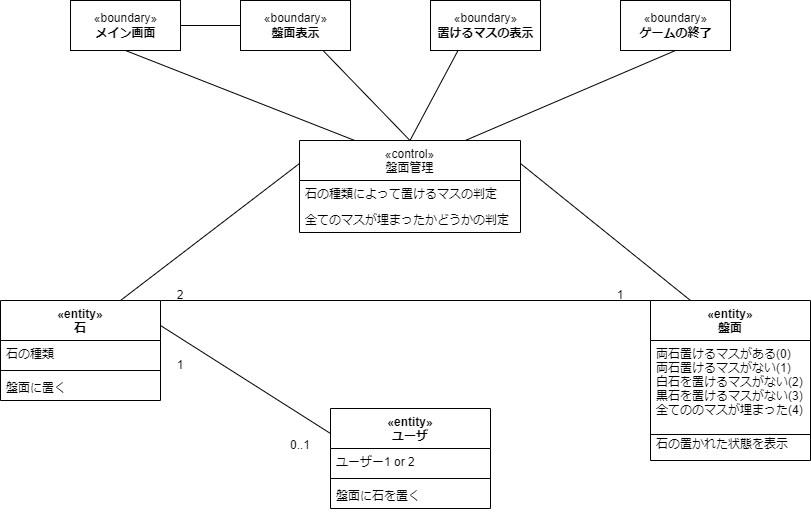

The diagram above was exported from draw.io. Its source (the exported page's mxGraphModel, read from the mxfile embedded in the PNG):
<mxGraphModel dx="1082" dy="449" grid="1" gridSize="10" guides="1" tooltips="1" connect="1" arrows="1" fold="1" page="1" pageScale="1" pageWidth="827" pageHeight="1169" math="0" shadow="0">
  <root>
    <mxCell id="0" />
    <mxCell id="1" parent="0" />
    <mxCell id="2" value="«entity»&#10;ユーザ" style="swimlane;fontStyle=1;align=center;verticalAlign=top;childLayout=stackLayout;horizontal=1;startSize=40;horizontalStack=0;resizeParent=1;resizeParentMax=0;resizeLast=0;collapsible=1;marginBottom=0;" vertex="1" parent="1">
      <mxGeometry x="340" y="518" width="160" height="100" as="geometry" />
    </mxCell>
    <mxCell id="3" value="ユーザー1 or 2" style="text;strokeColor=none;fillColor=none;align=left;verticalAlign=top;spacingLeft=4;spacingRight=4;overflow=hidden;rotatable=0;points=[[0,0.5],[1,0.5]];portConstraint=eastwest;" vertex="1" parent="2">
      <mxGeometry y="40" width="160" height="26" as="geometry" />
    </mxCell>
    <mxCell id="4" value="" style="line;strokeWidth=1;fillColor=none;align=left;verticalAlign=middle;spacingTop=-1;spacingLeft=3;spacingRight=3;rotatable=0;labelPosition=right;points=[];portConstraint=eastwest;" vertex="1" parent="2">
      <mxGeometry y="66" width="160" height="8" as="geometry" />
    </mxCell>
    <mxCell id="5" value="盤面に石を置く" style="text;strokeColor=none;fillColor=none;align=left;verticalAlign=top;spacingLeft=4;spacingRight=4;overflow=hidden;rotatable=0;points=[[0,0.5],[1,0.5]];portConstraint=eastwest;" vertex="1" parent="2">
      <mxGeometry y="74" width="160" height="26" as="geometry" />
    </mxCell>
    <mxCell id="6" value="«entity»&#10;石" style="swimlane;fontStyle=1;align=center;verticalAlign=top;childLayout=stackLayout;horizontal=1;startSize=40;horizontalStack=0;resizeParent=1;resizeParentMax=0;resizeLast=0;collapsible=1;marginBottom=0;" vertex="1" parent="1">
      <mxGeometry x="10" y="410" width="160" height="100" as="geometry" />
    </mxCell>
    <mxCell id="7" value="石の種類" style="text;strokeColor=none;fillColor=none;align=left;verticalAlign=top;spacingLeft=4;spacingRight=4;overflow=hidden;rotatable=0;points=[[0,0.5],[1,0.5]];portConstraint=eastwest;" vertex="1" parent="6">
      <mxGeometry y="40" width="160" height="26" as="geometry" />
    </mxCell>
    <mxCell id="8" value="" style="line;strokeWidth=1;fillColor=none;align=left;verticalAlign=middle;spacingTop=-1;spacingLeft=3;spacingRight=3;rotatable=0;labelPosition=right;points=[];portConstraint=eastwest;" vertex="1" parent="6">
      <mxGeometry y="66" width="160" height="8" as="geometry" />
    </mxCell>
    <mxCell id="9" value="盤面に置く" style="text;strokeColor=none;fillColor=none;align=left;verticalAlign=top;spacingLeft=4;spacingRight=4;overflow=hidden;rotatable=0;points=[[0,0.5],[1,0.5]];portConstraint=eastwest;" vertex="1" parent="6">
      <mxGeometry y="74" width="160" height="26" as="geometry" />
    </mxCell>
    <mxCell id="10" value="«entity»&#10;盤面" style="swimlane;fontStyle=1;align=center;verticalAlign=top;childLayout=stackLayout;horizontal=1;startSize=40;horizontalStack=0;resizeParent=1;resizeParentMax=0;resizeLast=0;collapsible=1;marginBottom=0;" vertex="1" parent="1">
      <mxGeometry x="660" y="410" width="160" height="160" as="geometry" />
    </mxCell>
    <mxCell id="11" value="両石置けるマスがある(0) &#10;両石置けるマスがない(1)    &#10;白石を置けるマスがない(2)&#10;黒石を置けるマスがない(3)&#10;全てののマスが埋まった(4)&#10;" style="text;strokeColor=none;fillColor=none;align=left;verticalAlign=top;spacingLeft=4;spacingRight=4;overflow=hidden;rotatable=0;points=[[0,0.5],[1,0.5]];portConstraint=eastwest;" vertex="1" parent="10">
      <mxGeometry y="40" width="160" height="90" as="geometry" />
    </mxCell>
    <mxCell id="13" value="石の置かれた状態を表示" style="text;strokeColor=none;fillColor=none;align=left;verticalAlign=top;spacingLeft=4;spacingRight=4;overflow=hidden;rotatable=0;points=[[0,0.5],[1,0.5]];portConstraint=eastwest;" vertex="1" parent="10">
      <mxGeometry y="130" width="160" height="30" as="geometry" />
    </mxCell>
    <mxCell id="14" value="«control»&#10;盤面管理" style="swimlane;fontStyle=0;childLayout=stackLayout;horizontal=1;startSize=40;fillColor=none;horizontalStack=0;resizeParent=1;resizeParentMax=0;resizeLast=0;collapsible=1;marginBottom=0;" vertex="1" parent="1">
      <mxGeometry x="309" y="250" width="221" height="92" as="geometry" />
    </mxCell>
    <mxCell id="16" value="石の種類によって置けるマスの判定" style="text;strokeColor=none;fillColor=none;align=left;verticalAlign=top;spacingLeft=4;spacingRight=4;overflow=hidden;rotatable=0;points=[[0,0.5],[1,0.5]];portConstraint=eastwest;" vertex="1" parent="14">
      <mxGeometry y="40" width="221" height="26" as="geometry" />
    </mxCell>
    <mxCell id="17" value="全てのマスが埋まったかどうかの判定" style="text;strokeColor=none;fillColor=none;align=left;verticalAlign=top;spacingLeft=4;spacingRight=4;overflow=hidden;rotatable=0;points=[[0,0.5],[1,0.5]];portConstraint=eastwest;" vertex="1" parent="14">
      <mxGeometry y="66" width="221" height="26" as="geometry" />
    </mxCell>
    <mxCell id="18" value="" style="endArrow=none;html=1;exitX=0;exitY=0.25;exitDx=0;exitDy=0;entryX=1;entryY=0.25;entryDx=0;entryDy=0;" edge="1" parent="1" source="2" target="6">
      <mxGeometry width="50" height="50" relative="1" as="geometry">
        <mxPoint x="390" y="530" as="sourcePoint" />
        <mxPoint x="440" y="480" as="targetPoint" />
      </mxGeometry>
    </mxCell>
    <mxCell id="19" value="" style="endArrow=none;html=1;entryX=0;entryY=0;entryDx=0;entryDy=0;exitX=1;exitY=0;exitDx=0;exitDy=0;" edge="1" parent="1" source="6" target="10">
      <mxGeometry width="50" height="50" relative="1" as="geometry">
        <mxPoint x="490" y="450" as="sourcePoint" />
        <mxPoint x="440" y="480" as="targetPoint" />
      </mxGeometry>
    </mxCell>
    <mxCell id="20" value="" style="endArrow=none;html=1;exitX=0.75;exitY=0;exitDx=0;exitDy=0;entryX=0;entryY=0.25;entryDx=0;entryDy=0;" edge="1" parent="1" source="6" target="14">
      <mxGeometry width="50" height="50" relative="1" as="geometry">
        <mxPoint x="390" y="330" as="sourcePoint" />
        <mxPoint x="440" y="280" as="targetPoint" />
      </mxGeometry>
    </mxCell>
    <mxCell id="21" value="" style="endArrow=none;html=1;exitX=1;exitY=0.25;exitDx=0;exitDy=0;entryX=0.25;entryY=0;entryDx=0;entryDy=0;" edge="1" parent="1" source="14" target="10">
      <mxGeometry width="50" height="50" relative="1" as="geometry">
        <mxPoint x="390" y="330" as="sourcePoint" />
        <mxPoint x="440" y="280" as="targetPoint" />
      </mxGeometry>
    </mxCell>
    <mxCell id="22" value="«boundary»&lt;br&gt;&lt;b&gt;メイン画面&lt;/b&gt;" style="html=1;" vertex="1" parent="1">
      <mxGeometry x="80" y="110" width="110" height="50" as="geometry" />
    </mxCell>
    <mxCell id="25" value="«boundary»&lt;br&gt;&lt;b&gt;盤面表示&lt;/b&gt;" style="html=1;" vertex="1" parent="1">
      <mxGeometry x="250" y="110" width="110" height="50" as="geometry" />
    </mxCell>
    <mxCell id="26" value="«boundary»&lt;br&gt;&lt;b&gt;ゲームの終了&lt;/b&gt;" style="html=1;" vertex="1" parent="1">
      <mxGeometry x="630" y="110" width="110" height="50" as="geometry" />
    </mxCell>
    <mxCell id="27" value="«boundary»&lt;br&gt;&lt;b&gt;置けるマスの表示&lt;/b&gt;" style="html=1;" vertex="1" parent="1">
      <mxGeometry x="440" y="110" width="110" height="50" as="geometry" />
    </mxCell>
    <mxCell id="28" value="" style="endArrow=none;html=1;exitX=0.25;exitY=0;exitDx=0;exitDy=0;entryX=0.5;entryY=1;entryDx=0;entryDy=0;" edge="1" parent="1" source="14" target="22">
      <mxGeometry width="50" height="50" relative="1" as="geometry">
        <mxPoint x="390" y="210" as="sourcePoint" />
        <mxPoint x="440" y="160" as="targetPoint" />
      </mxGeometry>
    </mxCell>
    <mxCell id="29" value="" style="endArrow=none;html=1;exitX=1;exitY=0.5;exitDx=0;exitDy=0;entryX=0;entryY=0.5;entryDx=0;entryDy=0;" edge="1" parent="1" source="22" target="25">
      <mxGeometry width="50" height="50" relative="1" as="geometry">
        <mxPoint x="390" y="210" as="sourcePoint" />
        <mxPoint x="430" y="160" as="targetPoint" />
      </mxGeometry>
    </mxCell>
    <mxCell id="31" value="" style="endArrow=none;html=1;exitX=0.5;exitY=0;exitDx=0;exitDy=0;entryX=0.75;entryY=1;entryDx=0;entryDy=0;" edge="1" parent="1" source="14" target="25">
      <mxGeometry width="50" height="50" relative="1" as="geometry">
        <mxPoint x="390" y="210" as="sourcePoint" />
        <mxPoint x="440" y="160" as="targetPoint" />
      </mxGeometry>
    </mxCell>
    <mxCell id="32" value="" style="endArrow=none;html=1;exitX=0.5;exitY=0;exitDx=0;exitDy=0;entryX=0.25;entryY=1;entryDx=0;entryDy=0;" edge="1" parent="1" source="14" target="27">
      <mxGeometry width="50" height="50" relative="1" as="geometry">
        <mxPoint x="390" y="210" as="sourcePoint" />
        <mxPoint x="440" y="160" as="targetPoint" />
      </mxGeometry>
    </mxCell>
    <mxCell id="35" value="" style="endArrow=none;html=1;exitX=0.75;exitY=0;exitDx=0;exitDy=0;entryX=0.5;entryY=1;entryDx=0;entryDy=0;" edge="1" parent="1" source="14" target="26">
      <mxGeometry width="50" height="50" relative="1" as="geometry">
        <mxPoint x="390" y="220" as="sourcePoint" />
        <mxPoint x="440" y="170" as="targetPoint" />
      </mxGeometry>
    </mxCell>
    <mxCell id="12" value="" style="line;strokeWidth=1;fillColor=none;align=left;verticalAlign=middle;spacingTop=-1;spacingLeft=3;spacingRight=3;rotatable=0;labelPosition=right;points=[];portConstraint=eastwest;" vertex="1" parent="1">
      <mxGeometry x="660" y="518" width="160" height="52" as="geometry" />
    </mxCell>
    <mxCell id="37" value="0..1" style="text;html=1;strokeColor=none;fillColor=none;align=center;verticalAlign=middle;whiteSpace=wrap;rounded=0;" vertex="1" parent="1">
      <mxGeometry x="280" y="540" width="60" height="30" as="geometry" />
    </mxCell>
    <mxCell id="38" value="1" style="text;html=1;strokeColor=none;fillColor=none;align=center;verticalAlign=middle;whiteSpace=wrap;rounded=0;" vertex="1" parent="1">
      <mxGeometry x="160" y="460" width="60" height="30" as="geometry" />
    </mxCell>
    <mxCell id="39" value="2" style="text;html=1;strokeColor=none;fillColor=none;align=center;verticalAlign=middle;whiteSpace=wrap;rounded=0;" vertex="1" parent="1">
      <mxGeometry x="160" y="390" width="60" height="30" as="geometry" />
    </mxCell>
    <mxCell id="40" value="1" style="text;html=1;strokeColor=none;fillColor=none;align=center;verticalAlign=middle;whiteSpace=wrap;rounded=0;" vertex="1" parent="1">
      <mxGeometry x="600" y="390" width="60" height="30" as="geometry" />
    </mxCell>
  </root>
</mxGraphModel>